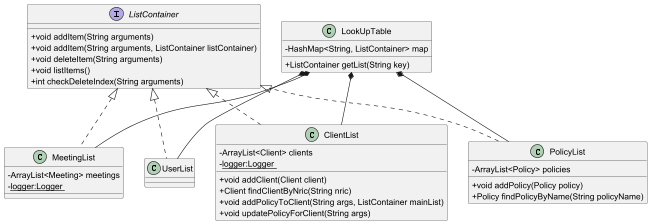

The diagram above was rendered by PlantUML. Its source (embedded in the PNG):
@startuml
skinparam classAttributeIconSize 0


interface ListContainer {
  + void addItem(String arguments)
  + void addItem(String arguments, ListContainer listContainer)
  + void deleteItem(String arguments)
  + void listItems()
  + int checkDeleteIndex(String arguments)
}

class ClientList implements ListContainer {
  - ArrayList<Client> clients
  - <u>logger:Logger </u>
  + void addClient(Client client)
  + Client findClientByNric(String nric)
  + void addPolicyToClient(String args, ListContainer mainList)
  + void updatePolicyForClient(String args)
}

class PolicyList implements ListContainer {
  - ArrayList<Policy> policies
  + void addPolicy(Policy policy)
  + Policy findPolicyByName(String policyName)
}

class MeetingList implements ListContainer {
  - ArrayList<Meeting> meetings
  - <u>logger:Logger </u>
}

class UserList implements ListContainer {

}

class LookUpTable {
  - HashMap<String, ListContainer> map
  + ListContainer getList(String key)
}

LookUpTable *-- MeetingList 
LookUpTable *-- UserList
LookUpTable *-- ClientList
LookUpTable *-- PolicyList
@enduml